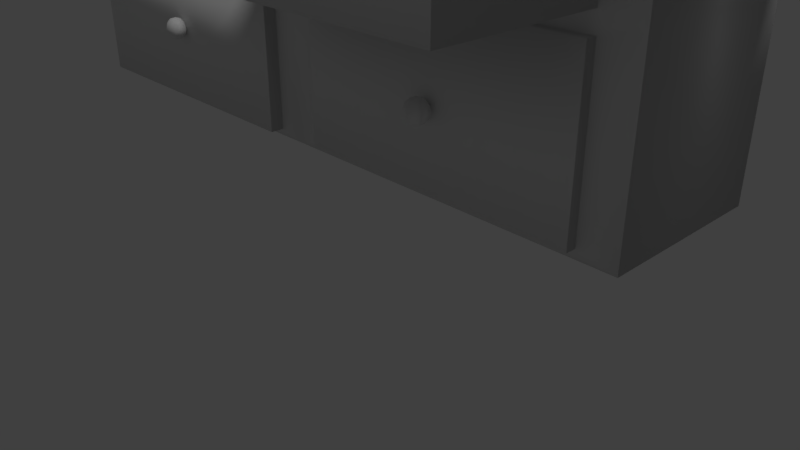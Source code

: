 # Source: armario2.blend  (saved by Blender 2.79.0; exported with 4.5.12 LTS)
import bpy
from mathutils import Matrix  # noqa: F401  (used for matrix-valued properties, if any)

bpy.ops.wm.read_factory_settings(use_empty=True)
scene = bpy.context.scene
scene.name = 'Scene'

# ---- collections
col_collection_1 = bpy.data.collections.new('Collection 1'); scene.collection.children.link(col_collection_1)

# ---- materials (node trees are filled in below, after node groups)
mat_material_001 = bpy.data.materials.new('Material.001')
mat_material_001.alpha_threshold = 0.0
mat_material_001.use_transparent_shadow = False
mat_material_001.roughness = 0.5
mat_material_001.line_color = (0.0, 0.0, 0.0, 1.0)

# ---- material node trees

# ---- world
world_world = bpy.data.worlds.new('World'); scene.world = world_world
world_world.color = (0.05088, 0.05088, 0.05088)
world_world.use_sun_shadow = False
world_world.sun_shadow_jitter_overblur = 0.0
world_world.cycles.sampling_method = 'MANUAL'

# ---- cameras
cam_camera = bpy.data.cameras.new('Camera')
cam_camera.clip_end = 100.0
cam_camera.lens = 35.0
cam_camera.sensor_width = 32.0
cam_camera.sensor_height = 18.0
cam_camera.ortho_scale = 7.314
cam_camera.dof.focus_distance = 0.0
cam_camera.dof.aperture_fstop = 128.0

# ---- lights
light_lamp = bpy.data.lights.new('Lamp', 'SUN')
light_lamp.transmission_factor = 0.0
light_lamp.cutoff_distance = 30.0
light_lamp.angle = 0.1993
light_lamp.energy = 1.0
light_lamp.shadow_buffer_clip_start = 1.001
light_lamp.shadow_soft_size = 0.1
light_lamp.shadow_cascade_max_distance = 1000.0

# ---- meshes
me_cube = bpy.data.meshes.new('Cube')
me_cube.from_pydata([(1.0, 1.0, -1.0), (0.8975, -1.0, -0.8975), (-0.9267, -1.0, -0.9267), (-1.0, 1.0, -1.0), (1.0, 1.0, 1.0), (0.8975, -1.0, 0.8975), (-0.9267, -1.0, 0.9267), (-1.0, 1.0, 1.0), (1.788e-07, 1.0, -1.0), (-0.0733, -1.0, -0.9267), (2.384e-07, 1.0, 1.0), (-0.0733, -1.0, 0.9267), (1.0, 1.0, 3.398), (0.9096, -1.0, 3.307), (2.384e-07, 1.0, 3.398), (0.09035, -1.0, 3.307), (0.1185, -1.012, 2.092), (2.384e-07, 1.0, 2.199), (1.0, 1.0, 2.199), (0.8815, -1.012, 2.092), (2.086, 1.0, 3.398), (2.037, -1.01, 3.359), (2.086, 1.0, 2.199), (2.047, -1.0, 2.238), (0.1025, -1.0, -0.8975), (-1.0, -1.0, -1.0), (-1.0, -1.0, 1.0), (0.1025, -1.0, 0.8975), (1.0, -1.0, -1.0), (0.8935, -1.0, 1.106), (0.0, -1.0, -1.0), (0.1065, -1.0, 1.106), (1.0, -1.0, 1.0), (-5.364e-07, -1.0, 1.0), (0.9096, -1.0, 2.289), (0.09035, -1.0, 2.289), (1.048, -1.01, 3.359), (-5.364e-07, -1.0, 3.398), (-5.364e-07, -1.0, 2.199), (1.039, -1.0, 2.238), (1.0, -1.0, 3.398), (1.0, -1.0, 2.199), (2.086, -1.0, 3.398), (2.086, -1.0, 2.199), (-0.0733, -1.158, -0.9267), (-0.9267, -1.158, -0.9267), (-0.9267, -1.158, 0.9267), (-0.0733, -1.158, 0.9267), (0.8975, -1.125, -0.8975), (0.8975, -1.125, 0.8975), (0.1025, -1.125, -0.8975), (0.1025, -1.125, 0.8975), (0.8935, -2.746, 1.106), (0.1065, -2.746, 1.106), (0.8815, -2.734, 2.092), (0.1185, -2.734, 2.092), (0.8935, -1.0, 2.092), (0.1065, -1.0, 2.092), (0.8935, -2.746, 2.092), (0.1065, -2.746, 2.092), (0.8815, -1.012, 1.184), (0.1185, -1.012, 1.184), (0.8815, -2.734, 1.184), (0.1185, -2.734, 1.184), (0.9096, -1.117, 3.307), (0.09035, -1.117, 3.307), (0.09035, -1.117, 2.289), (0.9096, -1.117, 2.289), (1.048, -1.847, 3.359), (1.039, -1.856, 2.238), (2.037, -1.847, 3.359), (2.047, -1.856, 2.238), (1.039, -1.0, 3.359), (2.047, -1.0, 3.359), (1.039, -1.856, 3.359), (2.047, -1.856, 3.359), (1.048, -1.01, 2.275), (2.037, -1.01, 2.275), (1.048, -1.847, 2.275), (2.037, -1.847, 2.275), (0.5069, -1.328, 0.08068), (-0.4802, -1.192, 0.08068), (-0.4802, -1.142, 0.03095), (-0.4802, -1.124, -0.03699), (-0.4802, -1.142, -0.1049), (-0.4802, -1.192, -0.1547), (0.5209, -1.294, -0.1547), (-0.4802, -1.26, 0.09889), (-0.4662, -1.226, 0.08068), (-0.456, -1.201, 0.03095), (-0.4523, -1.192, -0.03699), (-0.456, -1.201, -0.1049), (-0.4662, -1.226, -0.1547), (0.5311, -1.318, -0.1049), (0.5349, -1.328, -0.03699), (-0.4662, -1.294, 0.08068), (-0.456, -1.318, 0.03095), (-0.4523, -1.328, -0.03699), (-0.456, -1.318, -0.1049), (-0.4662, -1.294, -0.1547), (0.5311, -1.318, 0.03095), (0.5209, -1.294, 0.08068), (-0.4802, -1.328, 0.08068), (-0.4802, -1.377, 0.03095), (-0.4802, -1.396, -0.03699), (-0.4802, -1.377, -0.1049), (-0.4802, -1.328, -0.1547), (-0.4802, -1.26, -0.1729), (0.5209, -1.226, -0.1547), (-0.4942, -1.294, 0.08068), (-0.5044, -1.318, 0.03095), (-0.5082, -1.328, -0.03699), (-0.5044, -1.318, -0.1049), (-0.4942, -1.294, -0.1547), (0.5311, -1.201, -0.1049), (0.5349, -1.192, -0.03699), (-0.4942, -1.226, 0.08068), (-0.5044, -1.201, 0.03095), (-0.5082, -1.192, -0.03699), (-0.5044, -1.201, -0.1049), (-0.4942, -1.226, -0.1547), (0.5311, -1.201, 0.03095), (0.5209, -1.226, 0.08068), (0.5069, -1.26, 0.09889), (0.5069, -1.192, -0.1547), (0.5069, -1.142, -0.1049), (0.5069, -1.124, -0.03699), (0.5069, -1.142, 0.03095), (0.5069, -1.192, 0.08068), (0.5069, -1.377, 0.03095), (0.5069, -1.396, -0.03699), (0.5069, -1.377, -0.1049), (0.5069, -1.328, -0.1547), (0.5069, -1.26, -0.1729), (0.4929, -1.294, 0.08068), (0.4827, -1.318, 0.03095), (0.479, -1.328, -0.03699), (0.4827, -1.318, -0.1049), (0.4929, -1.294, -0.1547), (0.4929, -1.226, 0.08068), (0.4827, -1.201, 0.03095), (0.479, -1.192, -0.03699), (0.4827, -1.201, -0.1049), (0.4929, -1.226, -0.1547), (0.5069, -2.89, 1.684), (0.5209, -2.856, 1.449), (0.5311, -2.881, 1.499), (0.5349, -2.89, 1.566), (0.5311, -2.881, 1.634), (0.5209, -2.856, 1.684), (0.5209, -2.788, 1.449), (0.5311, -2.763, 1.499), (0.5349, -2.754, 1.566), (0.5311, -2.763, 1.634), (0.5209, -2.788, 1.684), (0.5069, -2.822, 1.702), (0.5069, -2.754, 1.449), (0.5069, -2.704, 1.499), (0.5069, -2.686, 1.566), (0.5069, -2.704, 1.634), (0.5069, -2.754, 1.684), (0.5069, -2.94, 1.634), (0.5069, -2.958, 1.566), (0.5069, -2.94, 1.499), (0.5069, -2.89, 1.449), (0.5069, -2.822, 1.431), (0.4929, -2.856, 1.684), (0.4827, -2.881, 1.634), (0.479, -2.89, 1.566), (0.4827, -2.881, 1.499), (0.4929, -2.856, 1.449), (0.4929, -2.788, 1.684), (0.4827, -2.763, 1.634), (0.479, -2.754, 1.566), (0.4827, -2.763, 1.499), (0.4929, -2.788, 1.449), (0.4879, -1.328, 3.009), (0.5018, -1.294, 2.774), (0.5121, -1.319, 2.823), (0.5158, -1.328, 2.891), (0.5121, -1.319, 2.959), (0.5018, -1.294, 3.009), (0.5018, -1.226, 2.774), (0.5121, -1.201, 2.823), (0.5158, -1.192, 2.891), (0.5121, -1.201, 2.959), (0.5018, -1.226, 3.009), (0.4879, -1.26, 3.027), (0.4879, -1.192, 2.774), (0.4879, -1.142, 2.823), (0.4879, -1.124, 2.891), (0.4879, -1.142, 2.959), (0.4879, -1.192, 3.009), (0.4879, -1.378, 2.959), (0.4879, -1.396, 2.891), (0.4879, -1.378, 2.823), (0.4879, -1.328, 2.774), (0.4879, -1.26, 2.756), (0.4739, -1.294, 3.009), (0.4637, -1.319, 2.959), (0.4599, -1.328, 2.891), (0.4637, -1.319, 2.823), (0.4739, -1.294, 2.774), (0.4739, -1.226, 3.009), (0.4637, -1.201, 2.959), (0.4599, -1.192, 2.891), (0.4637, -1.201, 2.823), (0.4739, -1.226, 2.774), (1.541, -2.013, 2.966), (1.555, -1.979, 2.731), (1.565, -2.004, 2.781), (1.569, -2.013, 2.849), (1.565, -2.004, 2.917), (1.555, -1.979, 2.966), (1.555, -1.911, 2.731), (1.565, -1.886, 2.781), (1.569, -1.877, 2.849), (1.565, -1.886, 2.917), (1.555, -1.911, 2.966), (1.541, -1.945, 2.985), (1.541, -1.877, 2.731), (1.541, -1.827, 2.781), (1.541, -1.809, 2.849), (1.541, -1.827, 2.917), (1.541, -1.877, 2.966), (1.541, -2.062, 2.917), (1.541, -2.081, 2.849), (1.541, -2.062, 2.781), (1.541, -2.013, 2.731), (1.541, -1.945, 2.713), (1.527, -1.979, 2.966), (1.517, -2.004, 2.917), (1.513, -2.013, 2.849), (1.517, -2.004, 2.781), (1.527, -1.979, 2.731), (1.527, -1.911, 2.966), (1.517, -1.886, 2.917), (1.513, -1.877, 2.849), (1.517, -1.886, 2.781), (1.527, -1.911, 2.731)], [], [(8, 30, 25, 3), (10, 7, 26, 33), (0, 4, 32, 28), (9, 11, 47, 44), (25, 26, 7, 3), (10, 8, 3, 7), (4, 0, 8, 10), (5, 27, 51, 49), (17, 38, 37, 14), (0, 28, 30, 8), (12, 14, 37, 40), (18, 17, 14, 12), (12, 40, 42, 20), (35, 34, 67, 66), (57, 31, 53, 59), (32, 4, 18, 41), (4, 10, 17, 18), (10, 33, 38, 17), (43, 22, 20, 42), (23, 73, 75, 71), (18, 12, 20, 22), (41, 18, 22, 43), (9, 2, 25, 30), (2, 6, 26, 25), (6, 11, 33, 26), (11, 9, 30, 33), (5, 1, 28, 32), (1, 24, 30, 28), (27, 5, 32, 33), (24, 27, 33, 30), (29, 31, 33, 32), (56, 29, 32, 41), (31, 57, 38, 33), (57, 56, 41, 38), (15, 13, 40, 37), (35, 15, 37, 38), (13, 34, 41, 40), (34, 35, 38, 41), (39, 72, 40, 41), (73, 23, 43, 42), (72, 73, 42, 40), (23, 39, 41, 43), (44, 47, 46, 45), (6, 2, 45, 46), (11, 6, 46, 47), (2, 9, 44, 45), (48, 49, 51, 50), (1, 5, 49, 48), (27, 24, 50, 51), (24, 1, 48, 50), (53, 52, 58, 59), (31, 29, 52, 53), (16, 55, 63, 61), (29, 56, 58, 52), (16, 19, 56, 57), (54, 55, 59, 58), (55, 16, 57, 59), (19, 54, 58, 56), (60, 61, 63, 62), (19, 16, 61, 60), (54, 19, 60, 62), (55, 54, 62, 63), (66, 67, 64, 65), (15, 35, 66, 65), (34, 13, 64, 67), (13, 15, 65, 64), (74, 69, 71, 75), (36, 68, 78, 76), (72, 39, 69, 74), (39, 23, 71, 69), (36, 21, 73, 72), (70, 68, 74, 75), (21, 70, 75, 73), (68, 36, 72, 74), (77, 76, 78, 79), (68, 70, 79, 78), (70, 21, 77, 79), (21, 36, 76, 77), (107, 85, 92), (84, 83, 90, 91), (82, 81, 88, 89), (85, 84, 91, 92), (83, 82, 89, 90), (81, 87, 88), (91, 90, 97, 98), (89, 88, 95, 96), (92, 91, 98, 99), (90, 89, 96, 97), (88, 87, 95), (107, 92, 99), (96, 95, 102, 103), (99, 98, 105, 106), (97, 96, 103, 104), (95, 87, 102), (107, 99, 106), (98, 97, 104, 105), (106, 105, 112, 113), (104, 103, 110, 111), (102, 87, 109), (107, 106, 113), (105, 104, 111, 112), (103, 102, 109, 110), (113, 112, 119, 120), (111, 110, 117, 118), (109, 87, 116), (107, 113, 120), (112, 111, 118, 119), (110, 109, 116, 117), (120, 119, 84, 85), (118, 117, 82, 83), (116, 87, 81), (107, 120, 85), (119, 118, 83, 84), (117, 116, 81, 82), (133, 124, 108), (125, 126, 115, 114), (127, 128, 122, 121), (124, 125, 114, 108), (126, 127, 121, 115), (128, 123, 122), (114, 115, 94, 93), (121, 122, 101, 100), (108, 114, 93, 86), (115, 121, 100, 94), (122, 123, 101), (133, 108, 86), (100, 101, 80, 129), (86, 93, 131, 132), (94, 100, 129, 130), (101, 123, 80), (133, 86, 132), (93, 94, 130, 131), (132, 131, 137, 138), (130, 129, 135, 136), (80, 123, 134), (133, 132, 138), (131, 130, 136, 137), (129, 80, 134, 135), (138, 137, 142, 143), (136, 135, 140, 141), (134, 123, 139), (133, 138, 143), (137, 136, 141, 142), (135, 134, 139, 140), (143, 142, 125, 124), (141, 140, 127, 126), (139, 123, 128), (133, 143, 124), (142, 141, 126, 125), (140, 139, 128, 127), (165, 156, 150), (157, 158, 152, 151), (159, 160, 154, 153), (156, 157, 151, 150), (158, 159, 153, 152), (160, 155, 154), (151, 152, 147, 146), (153, 154, 149, 148), (150, 151, 146, 145), (152, 153, 148, 147), (154, 155, 149), (165, 150, 145), (148, 149, 144, 161), (145, 146, 163, 164), (147, 148, 161, 162), (149, 155, 144), (165, 145, 164), (146, 147, 162, 163), (164, 163, 169, 170), (162, 161, 167, 168), (144, 155, 166), (165, 164, 170), (163, 162, 168, 169), (161, 144, 166, 167), (170, 169, 174, 175), (168, 167, 172, 173), (166, 155, 171), (165, 170, 175), (169, 168, 173, 174), (167, 166, 171, 172), (175, 174, 157, 156), (173, 172, 159, 158), (171, 155, 160), (165, 175, 156), (174, 173, 158, 157), (172, 171, 160, 159), (197, 188, 182), (189, 190, 184, 183), (191, 192, 186, 185), (188, 189, 183, 182), (190, 191, 185, 184), (192, 187, 186), (183, 184, 179, 178), (185, 186, 181, 180), (182, 183, 178, 177), (184, 185, 180, 179), (186, 187, 181), (197, 182, 177), (180, 181, 176, 193), (177, 178, 195, 196), (179, 180, 193, 194), (181, 187, 176), (197, 177, 196), (178, 179, 194, 195), (196, 195, 201, 202), (194, 193, 199, 200), (176, 187, 198), (197, 196, 202), (195, 194, 200, 201), (193, 176, 198, 199), (202, 201, 206, 207), (200, 199, 204, 205), (198, 187, 203), (197, 202, 207), (201, 200, 205, 206), (199, 198, 203, 204), (207, 206, 189, 188), (205, 204, 191, 190), (203, 187, 192), (197, 207, 188), (206, 205, 190, 189), (204, 203, 192, 191), (229, 220, 214), (221, 222, 216, 215), (223, 224, 218, 217), (220, 221, 215, 214), (222, 223, 217, 216), (224, 219, 218), (215, 216, 211, 210), (217, 218, 213, 212), (214, 215, 210, 209), (216, 217, 212, 211), (218, 219, 213), (229, 214, 209), (212, 213, 208, 225), (209, 210, 227, 228), (211, 212, 225, 226), (213, 219, 208), (229, 209, 228), (210, 211, 226, 227), (228, 227, 233, 234), (226, 225, 231, 232), (208, 219, 230), (229, 228, 234), (227, 226, 232, 233), (225, 208, 230, 231), (234, 233, 238, 239), (232, 231, 236, 237), (230, 219, 235), (229, 234, 239), (233, 232, 237, 238), (231, 230, 235, 236), (239, 238, 221, 220), (237, 236, 223, 222), (235, 219, 224), (229, 239, 220), (238, 237, 222, 221), (236, 235, 224, 223)])
me_cube.polygons.foreach_set('use_smooth', [True] * 258)
_uv = me_cube.uv_layers.new(name='UVMap')
_uv.uv.foreach_set('vector', [-0.5802, -0.5802, 1.58, -0.5802, 1.58, 1.58, -0.5802, 1.58, -0.5802, -0.5802, 1.58, -0.5802, 1.58, 1.58, -0.5802, 1.58, -0.5802, -0.5802, 1.58, -0.5802, 1.58, 1.58, -0.5802, 1.58, -0.5802, -0.5802, 1.58, -0.5802, 1.58, 1.58, -0.5802, 1.58, -0.5802, -0.5802, 1.58, -0.5802, 1.58, 1.58, -0.5802, 1.58, -0.5802, -0.5802, 1.58, -0.5802, 1.58, 1.58, -0.5802, 1.58, -0.5802, -0.5802, 1.58, -0.5802, 1.58, 1.58, -0.5802, 1.58, -0.5802, -0.5802, 1.58, -0.5802, 1.58, 1.58, -0.5802, 1.58, -0.5802, -0.5802, 1.58, -0.5802, 1.58, 1.58, -0.5802, 1.58, -0.5802, -0.5802, 1.58, -0.5802, 1.58, 1.58, -0.5802, 1.58, -0.5802, -0.5802, 1.58, -0.5802, 1.58, 1.58, -0.5802, 1.58, -0.5802, -0.5802, 1.58, -0.5802, 1.58, 1.58, -0.5802, 1.58, -0.5802, -0.5802, 1.58, -0.5802, 1.58, 1.58, -0.5802, 1.58, -0.5802, -0.5802, 1.58, -0.5802, 1.58, 1.58, -0.5802, 1.58, -0.5802, -0.5802, 1.58, -0.5802, 1.58, 1.58, -0.5802, 1.58, -0.5802, -0.5802, 1.58, -0.5802, 1.58, 1.58, -0.5802, 1.58, -0.5802, -0.5802, 1.58, -0.5802, 1.58, 1.58, -0.5802, 1.58, -0.5802, -0.5802, 1.58, -0.5802, 1.58, 1.58, -0.5802, 1.58, -0.5802, -0.5802, 1.58, -0.5802, 1.58, 1.58, -0.5802, 1.58, -0.5802, -0.5802, 1.58, -0.5802, 1.58, 1.58, -0.5802, 1.58, -0.5802, -0.5802, 1.58, -0.5802, 1.58, 1.58, -0.5802, 1.58, -0.5802, -0.5802, 1.58, -0.5802, 1.58, 1.58, -0.5802, 1.58, -0.5802, -0.5802, 1.58, -0.5802, 1.58, 1.58, -0.5802, 1.58, -0.5802, -0.5802, 1.58, -0.5802, 1.58, 1.58, -0.5802, 1.58, -0.5802, -0.5802, 1.58, -0.5802, 1.58, 1.58, -0.5802, 1.58, -0.5802, -0.5802, 1.58, -0.5802, 1.58, 1.58, -0.5802, 1.58, -0.5802, -0.5802, 1.58, -0.5802, 1.58, 1.58, -0.5802, 1.58, -0.5802, -0.5802, 1.58, -0.5802, 1.58, 1.58, -0.5802, 1.58, -0.5802, -0.5802, 1.58, -0.5802, 1.58, 1.58, -0.5802, 1.58, -0.5802, -0.5802, 1.58, -0.5802, 1.58, 1.58, -0.5802, 1.58, -0.5802, -0.5802, 1.58, -0.5802, 1.58, 1.58, -0.5802, 1.58, -0.5802, -0.5802, 1.58, -0.5802, 1.58, 1.58, -0.5802, 1.58, -0.5802, -0.5802, 1.58, -0.5802, 1.58, 1.58, -0.5802, 1.58, -0.5802, -0.5802, 1.58, -0.5802, 1.58, 1.58, -0.5802, 1.58, -0.5802, -0.5802, 1.58, -0.5802, 1.58, 1.58, -0.5802, 1.58, -0.5802, -0.5802, 1.58, -0.5802, 1.58, 1.58, -0.5802, 1.58, -0.5802, -0.5802, 1.58, -0.5802, 1.58, 1.58, -0.5802, 1.58, -0.5802, -0.5802, 1.58, -0.5802, 1.58, 1.58, -0.5802, 1.58, -0.5802, -0.5802, 1.58, -0.5802, 1.58, 1.58, -0.5802, 1.58, -0.5802, -0.5802, 1.58, -0.5802, 1.58, 1.58, -0.5802, 1.58, -0.5802, -0.5802, 1.58, -0.5802, 1.58, 1.58, -0.5802, 1.58, -0.5802, -0.5802, 1.58, -0.5802, 1.58, 1.58, -0.5802, 1.58, -0.5802, -0.5802, 1.58, -0.5802, 1.58, 1.58, -0.5802, 1.58, -0.5802, -0.5802, 1.58, -0.5802, 1.58, 1.58, -0.5802, 1.58, -0.5802, -0.5802, 1.58, -0.5802, 1.58, 1.58, -0.5802, 1.58, -0.5802, -0.5802, 1.58, -0.5802, 1.58, 1.58, -0.5802, 1.58, -0.5802, -0.5802, 1.58, -0.5802, 1.58, 1.58, -0.5802, 1.58, -0.5802, -0.5802, 1.58, -0.5802, 1.58, 1.58, -0.5802, 1.58, -0.5802, -0.5802, 1.58, -0.5802, 1.58, 1.58, -0.5802, 1.58, -0.5802, -0.5802, 1.58, -0.5802, 1.58, 1.58, -0.5802, 1.58, -0.5802, -0.5802, 1.58, -0.5802, 1.58, 1.58, -0.5802, 1.58, -0.5802, -0.5802, 1.58, -0.5802, 1.58, 1.58, -0.5802, 1.58, -0.5802, -0.5802, 1.58, -0.5802, 1.58, 1.58, -0.5802, 1.58, -0.5802, -0.5802, 1.58, -0.5802, 1.58, 1.58, -0.5802, 1.58, -0.5802, -0.5802, 1.58, -0.5802, 1.58, 1.58, -0.5802, 1.58, -0.5802, -0.5802, 1.58, -0.5802, 1.58, 1.58, -0.5802, 1.58, -0.5802, -0.5802, 1.58, -0.5802, 1.58, 1.58, -0.5802, 1.58, -0.5802, -0.5802, 1.58, -0.5802, 1.58, 1.58, -0.5802, 1.58, -0.5802, -0.5802, 1.58, -0.5802, 1.58, 1.58, -0.5802, 1.58, -0.5802, -0.5802, 1.58, -0.5802, 1.58, 1.58, -0.5802, 1.58, -0.5802, -0.5802, 1.58, -0.5802, 1.58, 1.58, -0.5802, 1.58, -0.5802, -0.5802, 1.58, -0.5802, 1.58, 1.58, -0.5802, 1.58, -0.5802, -0.5802, 1.58, -0.5802, 1.58, 1.58, -0.5802, 1.58, -0.5802, -0.5802, 1.58, -0.5802, 1.58, 1.58, -0.5802, 1.58, -0.5802, -0.5802, 1.58, -0.5802, 1.58, 1.58, -0.5802, 1.58, -0.5802, -0.5802, 1.58, -0.5802, 1.58, 1.58, -0.5802, 1.58, -0.5802, -0.5802, 1.58, -0.5802, 1.58, 1.58, -0.5802, 1.58, -0.5802, -0.5802, 1.58, -0.5802, 1.58, 1.58, -0.5802, 1.58, -0.5802, -0.5802, 1.58, -0.5802, 1.58, 1.58, -0.5802, 1.58, -0.5802, -0.5802, 1.58, -0.5802, 1.58, 1.58, -0.5802, 1.58, -0.5802, -0.5802, 1.58, -0.5802, 1.58, 1.58, -0.5802, 1.58, -0.5802, -0.5802, 1.58, -0.5802, 1.58, 1.58, -0.5802, 1.58, -0.5802, -0.5802, 1.58, -0.5802, 1.58, 1.58, -0.5802, 1.58, -0.5802, -0.5802, 1.58, -0.5802, 1.58, 1.58, -0.5802, 1.58, -0.5802, -0.5802, 1.58, -0.5802, 1.58, 1.58, -0.5802, 1.58, -0.5802, -0.5802, 1.58, -0.5802, 1.58, 1.58, -0.5802, 1.58, -0.5802, -0.5802, 1.58, -0.5802, 1.58, 1.58, -0.5802, 1.58, -0.5802, -0.5802, 1.58, -0.5802, 1.58, 1.58, -0.5802, 1.58, -0.5802, -0.5802, 1.58, -0.5802, 1.58, 1.58, -0.5802, -0.5802, 1.58, -0.5802, 1.58, 1.58, -0.5802, 1.58, -0.5802, -0.5802, 1.58, -0.5802, 1.58, 1.58, -0.5802, 1.58, -0.5802, -0.5802, 1.58, -0.5802, 1.58, 1.58, -0.5802, 1.58, -0.5802, -0.5802, 1.58, -0.5802, 1.58, 1.58, -0.5802, 1.58, -0.5802, -0.5802, 1.58, -0.5802, 1.58, 1.58, -0.5802, -0.5802, 1.58, -0.5802, 1.58, 1.58, -0.5802, 1.58, -0.5802, -0.5802, 1.58, -0.5802, 1.58, 1.58, -0.5802, 1.58, -0.5802, -0.5802, 1.58, -0.5802, 1.58, 1.58, -0.5802, 1.58, -0.5802, -0.5802, 1.58, -0.5802, 1.58, 1.58, -0.5802, 1.58, -0.5802, -0.5802, 1.58, -0.5802, 1.58, 1.58, -0.5802, -0.5802, 1.58, -0.5802, 1.58, 1.58, -0.5802, -0.5802, 1.58, -0.5802, 1.58, 1.58, -0.5802, 1.58, -0.5802, -0.5802, 1.58, -0.5802, 1.58, 1.58, -0.5802, 1.58, -0.5802, -0.5802, 1.58, -0.5802, 1.58, 1.58, -0.5802, 1.58, -0.5802, -0.5802, 1.58, -0.5802, 1.58, 1.58, -0.5802, -0.5802, 1.58, -0.5802, 1.58, 1.58, -0.5802, -0.5802, 1.58, -0.5802, 1.58, 1.58, -0.5802, 1.58, -0.5802, -0.5802, 1.58, -0.5802, 1.58, 1.58, -0.5802, 1.58, -0.5802, -0.5802, 1.58, -0.5802, 1.58, 1.58, -0.5802, 1.58, -0.5802, -0.5802, 1.58, -0.5802, 1.58, 1.58, -0.5802, -0.5802, 1.58, -0.5802, 1.58, 1.58, -0.5802, -0.5802, 1.58, -0.5802, 1.58, 1.58, -0.5802, 1.58, -0.5802, -0.5802, 1.58, -0.5802, 1.58, 1.58, -0.5802, 1.58, -0.5802, -0.5802, 1.58, -0.5802, 1.58, 1.58, -0.5802, 1.58, -0.5802, -0.5802, 1.58, -0.5802, 1.58, 1.58, -0.5802, 1.58, -0.5802, -0.5802, 1.58, -0.5802, 1.58, 1.58, -0.5802, -0.5802, 1.58, -0.5802, 1.58, 1.58, -0.5802, -0.5802, 1.58, -0.5802, 1.58, 1.58, -0.5802, 1.58, -0.5802, -0.5802, 1.58, -0.5802, 1.58, 1.58, -0.5802, 1.58, -0.5802, -0.5802, 1.58, -0.5802, 1.58, 1.58, -0.5802, 1.58, -0.5802, -0.5802, 1.58, -0.5802, 1.58, 1.58, -0.5802, 1.58, -0.5802, -0.5802, 1.58, -0.5802, 1.58, 1.58, -0.5802, -0.5802, 1.58, -0.5802, 1.58, 1.58, -0.5802, -0.5802, 1.58, -0.5802, 1.58, 1.58, -0.5802, 1.58, -0.5802, -0.5802, 1.58, -0.5802, 1.58, 1.58, -0.5802, 1.58, -0.5802, -0.5802, 1.58, -0.5802, 1.58, 1.58, -0.5802, -0.5802, 1.58, -0.5802, 1.58, 1.58, -0.5802, 1.58, -0.5802, -0.5802, 1.58, -0.5802, 1.58, 1.58, -0.5802, 1.58, -0.5802, -0.5802, 1.58, -0.5802, 1.58, 1.58, -0.5802, 1.58, -0.5802, -0.5802, 1.58, -0.5802, 1.58, 1.58, -0.5802, 1.58, -0.5802, -0.5802, 1.58, -0.5802, 1.58, 1.58, -0.5802, -0.5802, 1.58, -0.5802, 1.58, 1.58, -0.5802, 1.58, -0.5802, -0.5802, 1.58, -0.5802, 1.58, 1.58, -0.5802, 1.58, -0.5802, -0.5802, 1.58, -0.5802, 1.58, 1.58, -0.5802, 1.58, -0.5802, -0.5802, 1.58, -0.5802, 1.58, 1.58, -0.5802, 1.58, -0.5802, -0.5802, 1.58, -0.5802, 1.58, 1.58, -0.5802, -0.5802, 1.58, -0.5802, 1.58, 1.58, -0.5802, -0.5802, 1.58, -0.5802, 1.58, 1.58, -0.5802, 1.58, -0.5802, -0.5802, 1.58, -0.5802, 1.58, 1.58, -0.5802, 1.58, -0.5802, -0.5802, 1.58, -0.5802, 1.58, 1.58, -0.5802, 1.58, -0.5802, -0.5802, 1.58, -0.5802, 1.58, 1.58, -0.5802, -0.5802, 1.58, -0.5802, 1.58, 1.58, -0.5802, -0.5802, 1.58, -0.5802, 1.58, 1.58, -0.5802, 1.58, -0.5802, -0.5802, 1.58, -0.5802, 1.58, 1.58, -0.5802, 1.58, -0.5802, -0.5802, 1.58, -0.5802, 1.58, 1.58, -0.5802, 1.58, -0.5802, -0.5802, 1.58, -0.5802, 1.58, 1.58, -0.5802, -0.5802, 1.58, -0.5802, 1.58, 1.58, -0.5802, -0.5802, 1.58, -0.5802, 1.58, 1.58, -0.5802, 1.58, -0.5802, -0.5802, 1.58, -0.5802, 1.58, 1.58, -0.5802, 1.58, -0.5802, -0.5802, 1.58, -0.5802, 1.58, 1.58, -0.5802, 1.58, -0.5802, -0.5802, 1.58, -0.5802, 1.58, 1.58, -0.5802, 1.58, -0.5802, -0.5802, 1.58, -0.5802, 1.58, 1.58, -0.5802, -0.5802, 1.58, -0.5802, 1.58, 1.58, -0.5802, -0.5802, 1.58, -0.5802, 1.58, 1.58, -0.5802, 1.58, -0.5802, -0.5802, 1.58, -0.5802, 1.58, 1.58, -0.5802, 1.58, -0.5802, -0.5802, 1.58, -0.5802, 1.58, 1.58, -0.5802, 1.58, -0.5802, -0.5802, 1.58, -0.5802, 1.58, 1.58, -0.5802, 1.58, -0.5802, -0.5802, 1.58, -0.5802, 1.58, 1.58, -0.5802, -0.5802, 1.58, -0.5802, 1.58, 1.58, -0.5802, -0.5802, 1.58, -0.5802, 1.58, 1.58, -0.5802, 1.58, -0.5802, -0.5802, 1.58, -0.5802, 1.58, 1.58, -0.5802, 1.58, -0.5802, -0.5802, 1.58, -0.5802, 1.58, 1.58, -0.5802, -0.5802, 1.58, -0.5802, 1.58, 1.58, -0.5802, 1.58, -0.5802, -0.5802, 1.58, -0.5802, 1.58, 1.58, -0.5802, 1.58, -0.5802, -0.5802, 1.58, -0.5802, 1.58, 1.58, -0.5802, 1.58, -0.5802, -0.5802, 1.58, -0.5802, 1.58, 1.58, -0.5802, 1.58, -0.5802, -0.5802, 1.58, -0.5802, 1.58, 1.58, -0.5802, -0.5802, 1.58, -0.5802, 1.58, 1.58, -0.5802, 1.58, -0.5802, -0.5802, 1.58, -0.5802, 1.58, 1.58, -0.5802, 1.58, -0.5802, -0.5802, 1.58, -0.5802, 1.58, 1.58, -0.5802, 1.58, -0.5802, -0.5802, 1.58, -0.5802, 1.58, 1.58, -0.5802, 1.58, -0.5802, -0.5802, 1.58, -0.5802, 1.58, 1.58, -0.5802, -0.5802, 1.58, -0.5802, 1.58, 1.58, -0.5802, -0.5802, 1.58, -0.5802, 1.58, 1.58, -0.5802, 1.58, -0.5802, -0.5802, 1.58, -0.5802, 1.58, 1.58, -0.5802, 1.58, -0.5802, -0.5802, 1.58, -0.5802, 1.58, 1.58, -0.5802, 1.58, -0.5802, -0.5802, 1.58, -0.5802, 1.58, 1.58, -0.5802, -0.5802, 1.58, -0.5802, 1.58, 1.58, -0.5802, -0.5802, 1.58, -0.5802, 1.58, 1.58, -0.5802, 1.58, -0.5802, -0.5802, 1.58, -0.5802, 1.58, 1.58, -0.5802, 1.58, -0.5802, -0.5802, 1.58, -0.5802, 1.58, 1.58, -0.5802, 1.58, -0.5802, -0.5802, 1.58, -0.5802, 1.58, 1.58, -0.5802, -0.5802, 1.58, -0.5802, 1.58, 1.58, -0.5802, -0.5802, 1.58, -0.5802, 1.58, 1.58, -0.5802, 1.58, -0.5802, -0.5802, 1.58, -0.5802, 1.58, 1.58, -0.5802, 1.58, -0.5802, -0.5802, 1.58, -0.5802, 1.58, 1.58, -0.5802, 1.58, -0.5802, -0.5802, 1.58, -0.5802, 1.58, 1.58, -0.5802, 1.58, -0.5802, -0.5802, 1.58, -0.5802, 1.58, 1.58, -0.5802, -0.5802, 1.58, -0.5802, 1.58, 1.58, -0.5802, -0.5802, 1.58, -0.5802, 1.58, 1.58, -0.5802, 1.58, -0.5802, -0.5802, 1.58, -0.5802, 1.58, 1.58, -0.5802, 1.58, -0.5802, -0.5802, 1.58, -0.5802, 1.58, 1.58, -0.5802, 1.58, -0.5802, -0.5802, 1.58, -0.5802, 1.58, 1.58, -0.5802, 1.58, -0.5802, -0.5802, 1.58, -0.5802, 1.58, 1.58, -0.5802, -0.5802, 1.58, -0.5802, 1.58, 1.58, -0.5802, -0.5802, 1.58, -0.5802, 1.58, 1.58, -0.5802, 1.58, -0.5802, -0.5802, 1.58, -0.5802, 1.58, 1.58, -0.5802, 1.58, -0.5802, -0.5802, 1.58, -0.5802, 1.58, 1.58, -0.5802, -0.5802, 1.58, -0.5802, 1.58, 1.58, -0.5802, 1.58, -0.5802, -0.5802, 1.58, -0.5802, 1.58, 1.58, -0.5802, 1.58, -0.5802, -0.5802, 1.58, -0.5802, 1.58, 1.58, -0.5802, 1.58, -0.5802, -0.5802, 1.58, -0.5802, 1.58, 1.58, -0.5802, 1.58, -0.5802, -0.5802, 1.58, -0.5802, 1.58, 1.58, -0.5802, -0.5802, 1.58, -0.5802, 1.58, 1.58, -0.5802, 1.58, -0.5802, -0.5802, 1.58, -0.5802, 1.58, 1.58, -0.5802, 1.58, -0.5802, -0.5802, 1.58, -0.5802, 1.58, 1.58, -0.5802, 1.58, -0.5802, -0.5802, 1.58, -0.5802, 1.58, 1.58, -0.5802, 1.58, -0.5802, -0.5802, 1.58, -0.5802, 1.58, 1.58, -0.5802, -0.5802, 1.58, -0.5802, 1.58, 1.58, -0.5802, -0.5802, 1.58, -0.5802, 1.58, 1.58, -0.5802, 1.58, -0.5802, -0.5802, 1.58, -0.5802, 1.58, 1.58, -0.5802, 1.58, -0.5802, -0.5802, 1.58, -0.5802, 1.58, 1.58, -0.5802, 1.58, -0.5802, -0.5802, 1.58, -0.5802, 1.58, 1.58, -0.5802, -0.5802, 1.58, -0.5802, 1.58, 1.58, -0.5802, -0.5802, 1.58, -0.5802, 1.58, 1.58, -0.5802, 1.58, -0.5802, -0.5802, 1.58, -0.5802, 1.58, 1.58, -0.5802, 1.58, -0.5802, -0.5802, 1.58, -0.5802, 1.58, 1.58, -0.5802, 1.58, -0.5802, -0.5802, 1.58, -0.5802, 1.58, 1.58, -0.5802, -0.5802, 1.58, -0.5802, 1.58, 1.58, -0.5802, -0.5802, 1.58, -0.5802, 1.58, 1.58, -0.5802, 1.58, -0.5802, -0.5802, 1.58, -0.5802, 1.58, 1.58, -0.5802, 1.58, -0.5802, -0.5802, 1.58, -0.5802, 1.58, 1.58, -0.5802, 1.58, -0.5802, -0.5802, 1.58, -0.5802, 1.58, 1.58, -0.5802, 1.58, -0.5802, -0.5802, 1.58, -0.5802, 1.58, 1.58, -0.5802, -0.5802, 1.58, -0.5802, 1.58, 1.58, -0.5802, -0.5802, 1.58, -0.5802, 1.58, 1.58, -0.5802, 1.58, -0.5802, -0.5802, 1.58, -0.5802, 1.58, 1.58, -0.5802, 1.58, -0.5802, -0.5802, 1.58, -0.5802, 1.58, 1.58, -0.5802, 1.58, -0.5802, -0.5802, 1.58, -0.5802, 1.58, 1.58, -0.5802, 1.58, -0.5802, -0.5802, 1.58, -0.5802, 1.58, 1.58, -0.5802, -0.5802, 1.58, -0.5802, 1.58, 1.58, -0.5802, -0.5802, 1.58, -0.5802, 1.58, 1.58, -0.5802, 1.58, -0.5802, -0.5802, 1.58, -0.5802, 1.58, 1.58, -0.5802, 1.58, -0.5802, -0.5802, 1.58, -0.5802, 1.58, 1.58, -0.5802, -0.5802, 1.58, -0.5802, 1.58, 1.58, -0.5802, 1.58, -0.5802, -0.5802, 1.58, -0.5802, 1.58, 1.58, -0.5802, 1.58, -0.5802, -0.5802, 1.58, -0.5802, 1.58, 1.58, -0.5802, 1.58, -0.5802, -0.5802, 1.58, -0.5802, 1.58, 1.58, -0.5802, 1.58, -0.5802, -0.5802, 1.58, -0.5802, 1.58, 1.58, -0.5802, -0.5802, 1.58, -0.5802, 1.58, 1.58, -0.5802, 1.58, -0.5802, -0.5802, 1.58, -0.5802, 1.58, 1.58, -0.5802, 1.58, -0.5802, -0.5802, 1.58, -0.5802, 1.58, 1.58, -0.5802, 1.58, -0.5802, -0.5802, 1.58, -0.5802, 1.58, 1.58, -0.5802, 1.58, -0.5802, -0.5802, 1.58, -0.5802, 1.58, 1.58, -0.5802, -0.5802, 1.58, -0.5802, 1.58, 1.58, -0.5802, -0.5802, 1.58, -0.5802, 1.58, 1.58, -0.5802, 1.58, -0.5802, -0.5802, 1.58, -0.5802, 1.58, 1.58, -0.5802, 1.58, -0.5802, -0.5802, 1.58, -0.5802, 1.58, 1.58, -0.5802, 1.58, -0.5802, -0.5802, 1.58, -0.5802, 1.58, 1.58, -0.5802, -0.5802, 1.58, -0.5802, 1.58, 1.58, -0.5802, -0.5802, 1.58, -0.5802, 1.58, 1.58, -0.5802, 1.58, -0.5802, -0.5802, 1.58, -0.5802, 1.58, 1.58, -0.5802, 1.58, -0.5802, -0.5802, 1.58, -0.5802, 1.58, 1.58, -0.5802, 1.58, -0.5802, -0.5802, 1.58, -0.5802, 1.58, 1.58, -0.5802, -0.5802, 1.58, -0.5802, 1.58, 1.58, -0.5802, -0.5802, 1.58, -0.5802, 1.58, 1.58, -0.5802, 1.58, -0.5802, -0.5802, 1.58, -0.5802, 1.58, 1.58, -0.5802, 1.58, -0.5802, -0.5802, 1.58, -0.5802, 1.58, 1.58, -0.5802, 1.58, -0.5802, -0.5802, 1.58, -0.5802, 1.58, 1.58, -0.5802, 1.58, -0.5802, -0.5802, 1.58, -0.5802, 1.58, 1.58, -0.5802, -0.5802, 1.58, -0.5802, 1.58, 1.58, -0.5802, -0.5802, 1.58, -0.5802, 1.58, 1.58, -0.5802, 1.58, -0.5802, -0.5802, 1.58, -0.5802, 1.58, 1.58, -0.5802, 1.58, -0.5802, -0.5802, 1.58, -0.5802, 1.58, 1.58, -0.5802, 1.58, -0.5802, -0.5802, 1.58, -0.5802, 1.58, 1.58, -0.5802, 1.58, -0.5802, -0.5802, 1.58, -0.5802, 1.58, 1.58, -0.5802, -0.5802, 1.58, -0.5802, 1.58, 1.58, -0.5802, -0.5802, 1.58, -0.5802, 1.58, 1.58, -0.5802, 1.58, -0.5802, -0.5802, 1.58, -0.5802, 1.58, 1.58, -0.5802, 1.58])
me_cube.materials.append(mat_material_001)
me_cube.use_remesh_preserve_volume = False
me_cube.use_remesh_preserve_attributes = False
me_cube.use_mirror_vertex_groups = False
me_cube.update()

# ---- objects
ob_cube = bpy.data.objects.new('Cube', me_cube)
ob_lamp = bpy.data.objects.new('Lamp', light_lamp)
ob_camera = bpy.data.objects.new('Camera', cam_camera)

# ---- transforms, parenting, visibility, modifiers, constraints
ob_cube.location = (0.0, 0.0, 2.798)
ob_cube.scale = (4.21, 1.0, 1.0)
ob_cube.lock_rotations_4d = False
ob_cube.empty_display_type = 'ARROWS'
ob_cube.lineart.crease_threshold = 0.0
ob_lamp.location = (4.076, 1.005, 18.69)
ob_lamp.rotation_euler = (0.5887, -0.1462, 1.869)
ob_lamp.lock_rotations_4d = False
ob_lamp.empty_display_type = 'ARROWS'
ob_lamp.color = (0.0, 0.0, 0.0, 0.0)
ob_lamp.lineart.crease_threshold = 0.0
ob_camera.location = (7.481, -6.508, 5.344)
ob_camera.rotation_euler = (1.109, 0.0, 0.8149)
ob_camera.lock_rotations_4d = False
ob_camera.empty_display_type = 'ARROWS'
ob_camera.color = (0.0, 0.0, 0.0, 0.0)
ob_camera.display_type = 'WIRE'
ob_camera.lineart.crease_threshold = 0.0

# ---- collection membership
col_collection_1.objects.link(ob_cube)
col_collection_1.objects.link(ob_lamp)
col_collection_1.objects.link(ob_camera)

# ---- scene / render settings (as saved in the file)
scene.camera = ob_camera
scene.frame_start = 1; scene.frame_end = 250; scene.frame_set(1)
scene.render.engine = 'BLENDER_EEVEE_NEXT'
scene.render.resolution_percentage = 50
scene.render.dither_intensity = 0.0
scene.cycles.use_denoising = False
scene.cycles.samples = 128
scene.cycles.sampling_pattern = 'TABULATED_SOBOL'
scene.cycles.use_adaptive_sampling = False
scene.cycles.use_light_tree = False
scene.cycles.blur_glossy = 0.0
scene.cycles.sample_clamp_indirect = 0.0
scene.view_settings.view_transform = 'Standard'
bpy.context.view_layer.update()
